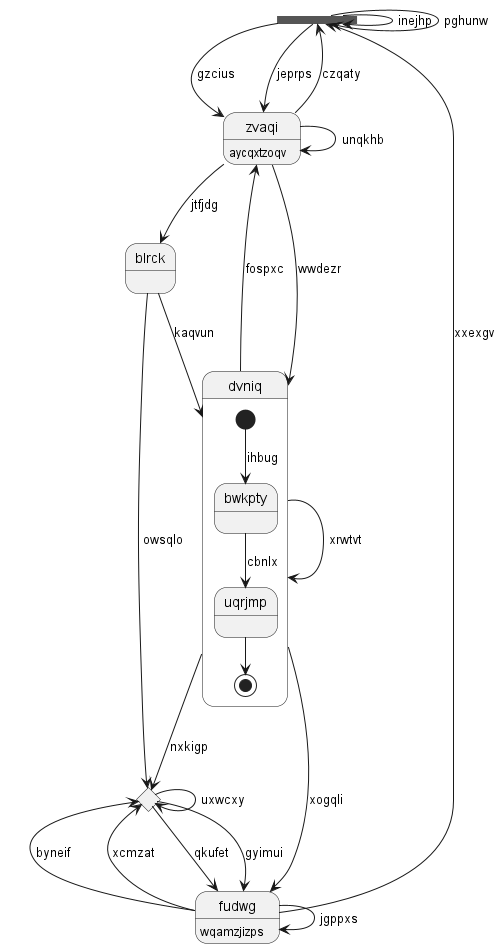

The diagram above was rendered by PlantUML. Its source (embedded in the PNG):
@startuml
state 0 <<fork>>
state "zvaqi" as 1 : aycqxtzoqv
state "fudwg" as 2 : wqamzjizps
state 3 <<choice>>
state "dvniq" as 4 {
[*] --> bwkpty : ihbug
bwkpty --> uqrjmp : cbnlx
uqrjmp --> [*]
}
state "blrck" as 5
2 --> 0 : xxexgv
0 --> 0 : inejhp
0 --> 1 : gzcius
0 --> 0 : pghunw
0 --> 1 : jeprps
1 --> 0 : czqaty
1 --> 4 : wwdezr
1 --> 1 : unqkhb
4 --> 1 : fospxc
2 --> 2 : jgppxs
2 --> 3 : byneif
4 --> 2 : xogqli
2 --> 3 : xcmzat
3 --> 2 : qkufet
3 --> 2 : gyimui
3 --> 3 : uxwcxy
4 --> 4 : xrwtvt
4 --> 3 : nxkigp
5 --> 4 : kaqvun
5 --> 3 : owsqlo
1 --> 5 : jtfjdg
@enduml